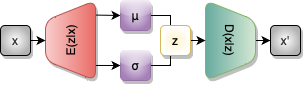

The diagram above was exported from draw.io. Its source (the exported page's mxGraphModel, read from the mxfile embedded in the PNG):
<mxGraphModel dx="574" dy="331" grid="1" gridSize="10" guides="1" tooltips="1" connect="1" arrows="1" fold="1" page="1" pageScale="1" pageWidth="827" pageHeight="1169" math="0" shadow="0">
  <root>
    <mxCell id="0" />
    <mxCell id="1" parent="0" />
    <mxCell id="q4tX3KBGm9QvAXcKVCdL-11" style="rounded=0;orthogonalLoop=1;jettySize=auto;html=1;exitX=0.818;exitY=0.988;exitDx=0;exitDy=0;entryX=0;entryY=0.5;entryDx=0;entryDy=0;exitPerimeter=0;" parent="1" source="q4tX3KBGm9QvAXcKVCdL-1" target="q4tX3KBGm9QvAXcKVCdL-5" edge="1">
      <mxGeometry relative="1" as="geometry" />
    </mxCell>
    <mxCell id="q4tX3KBGm9QvAXcKVCdL-13" style="orthogonalLoop=1;jettySize=auto;html=1;entryX=0;entryY=0.5;entryDx=0;entryDy=0;movable=1;resizable=1;rotatable=1;deletable=1;editable=1;locked=0;connectable=1;jumpSize=5;sourcePerimeterSpacing=0;rounded=0;exitX=0.188;exitY=1.004;exitDx=0;exitDy=0;exitPerimeter=0;" parent="1" source="q4tX3KBGm9QvAXcKVCdL-1" target="q4tX3KBGm9QvAXcKVCdL-6" edge="1">
      <mxGeometry relative="1" as="geometry">
        <mxPoint x="170" y="325" as="sourcePoint" />
      </mxGeometry>
    </mxCell>
    <mxCell id="q4tX3KBGm9QvAXcKVCdL-1" value="E(z|x)" style="shape=trapezoid;perimeter=trapezoidPerimeter;whiteSpace=wrap;html=1;fixedSize=1;rotation=-90;fillColor=#f8cecc;strokeColor=#b85450;shadow=1;rounded=1;gradientColor=#EA6B66;" parent="1" vertex="1">
      <mxGeometry x="30" y="275" width="80" height="50" as="geometry" />
    </mxCell>
    <mxCell id="q4tX3KBGm9QvAXcKVCdL-19" value="" style="edgeStyle=orthogonalEdgeStyle;rounded=0;orthogonalLoop=1;jettySize=auto;html=1;" parent="1" source="q4tX3KBGm9QvAXcKVCdL-3" target="q4tX3KBGm9QvAXcKVCdL-16" edge="1">
      <mxGeometry relative="1" as="geometry" />
    </mxCell>
    <mxCell id="q4tX3KBGm9QvAXcKVCdL-3" value="D(x|z)" style="shape=trapezoid;perimeter=trapezoidPerimeter;whiteSpace=wrap;html=1;fixedSize=1;rotation=90;fillColor=#d5e8d4;strokeColor=#82b366;shadow=1;rounded=1;gradientColor=#67AB9F;" parent="1" vertex="1">
      <mxGeometry x="190" y="275" width="80" height="50" as="geometry" />
    </mxCell>
    <mxCell id="q4tX3KBGm9QvAXcKVCdL-8" value="" style="edgeStyle=orthogonalEdgeStyle;rounded=0;orthogonalLoop=1;jettySize=auto;html=1;" parent="1" source="q4tX3KBGm9QvAXcKVCdL-5" target="q4tX3KBGm9QvAXcKVCdL-7" edge="1">
      <mxGeometry relative="1" as="geometry" />
    </mxCell>
    <mxCell id="q4tX3KBGm9QvAXcKVCdL-5" value="μ" style="rounded=1;whiteSpace=wrap;html=1;fillColor=#e1d5e7;strokeColor=#9673a6;gradientColor=#A680B8;glass=1;shadow=1;gradientDirection=radial;" parent="1" vertex="1">
      <mxGeometry x="120" y="260" width="30" height="30" as="geometry" />
    </mxCell>
    <mxCell id="q4tX3KBGm9QvAXcKVCdL-9" value="" style="edgeStyle=orthogonalEdgeStyle;rounded=0;orthogonalLoop=1;jettySize=auto;html=1;" parent="1" source="q4tX3KBGm9QvAXcKVCdL-6" target="q4tX3KBGm9QvAXcKVCdL-7" edge="1">
      <mxGeometry relative="1" as="geometry" />
    </mxCell>
    <mxCell id="q4tX3KBGm9QvAXcKVCdL-6" value="σ" style="rounded=1;whiteSpace=wrap;html=1;fillColor=#e1d5e7;strokeColor=#9673a6;gradientColor=#A680B8;glass=1;shadow=1;gradientDirection=radial;" parent="1" vertex="1">
      <mxGeometry x="120" y="310" width="30" height="30" as="geometry" />
    </mxCell>
    <mxCell id="eXcucVOFEIY0ZcGUOLOg-2" style="edgeStyle=orthogonalEdgeStyle;rounded=0;orthogonalLoop=1;jettySize=auto;html=1;exitX=1;exitY=0.5;exitDx=0;exitDy=0;entryX=0.5;entryY=1;entryDx=0;entryDy=0;" edge="1" parent="1" source="q4tX3KBGm9QvAXcKVCdL-7" target="q4tX3KBGm9QvAXcKVCdL-3">
      <mxGeometry relative="1" as="geometry" />
    </mxCell>
    <mxCell id="q4tX3KBGm9QvAXcKVCdL-7" value="z" style="rounded=1;whiteSpace=wrap;html=1;fillColor=#fff2cc;strokeColor=#d6b656;shadow=1;gradientDirection=radial;gradientColor=#FFFFFF;" parent="1" vertex="1">
      <mxGeometry x="160" y="285" width="30" height="30" as="geometry" />
    </mxCell>
    <mxCell id="q4tX3KBGm9QvAXcKVCdL-16" value="x'" style="rounded=1;whiteSpace=wrap;html=1;fillColor=default;fontColor=#333333;strokeColor=default;shadow=1;gradientColor=#B3B3B3;gradientDirection=radial;" parent="1" vertex="1">
      <mxGeometry x="270" y="285" width="30" height="30" as="geometry" />
    </mxCell>
    <mxCell id="q4tX3KBGm9QvAXcKVCdL-21" value="" style="rounded=0;orthogonalLoop=1;jettySize=auto;html=1;" parent="1" source="q4tX3KBGm9QvAXcKVCdL-17" target="q4tX3KBGm9QvAXcKVCdL-1" edge="1">
      <mxGeometry relative="1" as="geometry" />
    </mxCell>
    <mxCell id="q4tX3KBGm9QvAXcKVCdL-17" value="x" style="rounded=1;whiteSpace=wrap;html=1;fillColor=default;fontColor=#333333;strokeColor=default;shadow=1;gradientColor=#B3B3B3;gradientDirection=radial;" parent="1" vertex="1">
      <mxGeometry y="285" width="30" height="30" as="geometry" />
    </mxCell>
  </root>
</mxGraphModel>